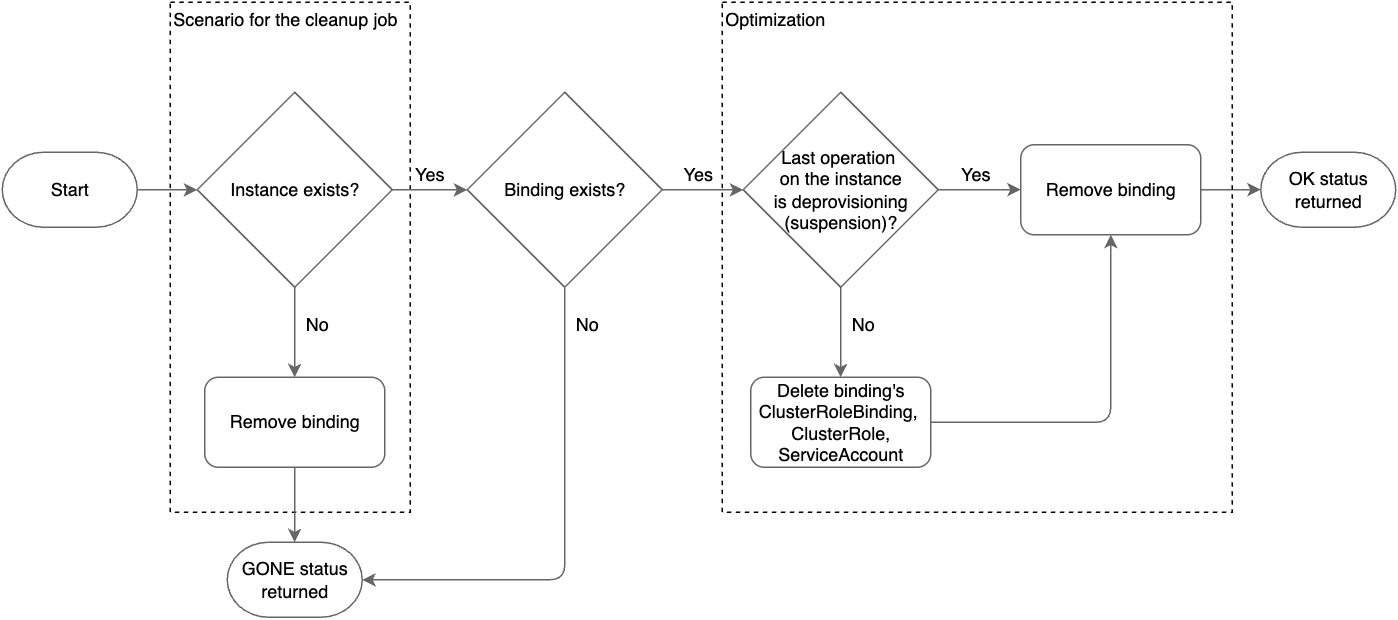

The diagram above was exported from draw.io. Its source (the exported page's mxGraphModel, read from the mxfile embedded in the PNG):
<mxGraphModel dx="1018" dy="669" grid="1" gridSize="10" guides="1" tooltips="1" connect="1" arrows="1" fold="1" page="1" pageScale="1" pageWidth="827" pageHeight="1169" background="#ffffff" math="0" shadow="0">
  <root>
    <mxCell id="0" />
    <mxCell id="1" parent="0" />
    <mxCell id="qbLxy8DWah5Zbo36384_-7" value="Scenario for the cleanup job&lt;div&gt;&lt;br&gt;&lt;/div&gt;&lt;div&gt;&lt;br&gt;&lt;/div&gt;&lt;div&gt;&lt;br&gt;&lt;/div&gt;&lt;div&gt;&lt;br&gt;&lt;/div&gt;&lt;div&gt;&lt;br&gt;&lt;/div&gt;&lt;div&gt;&lt;br&gt;&lt;/div&gt;&lt;div&gt;&lt;br&gt;&lt;/div&gt;&lt;div&gt;&lt;br&gt;&lt;/div&gt;&lt;div&gt;&lt;br&gt;&lt;/div&gt;&lt;div&gt;&lt;br&gt;&lt;/div&gt;&lt;div&gt;&lt;br&gt;&lt;/div&gt;&lt;div&gt;&lt;br&gt;&lt;/div&gt;&lt;div&gt;&lt;br&gt;&lt;/div&gt;&lt;div&gt;&lt;br&gt;&lt;/div&gt;&lt;div&gt;&lt;br&gt;&lt;/div&gt;&lt;div&gt;&lt;br&gt;&lt;/div&gt;&lt;div&gt;&lt;br&gt;&lt;/div&gt;&lt;div&gt;&lt;br&gt;&lt;/div&gt;&lt;div&gt;&lt;br&gt;&lt;/div&gt;&lt;div&gt;&lt;br&gt;&lt;/div&gt;&lt;div&gt;&lt;br&gt;&lt;/div&gt;&lt;div&gt;&lt;br&gt;&lt;/div&gt;" style="rounded=0;whiteSpace=wrap;html=1;fillColor=none;dashed=1;align=left;" parent="1" vertex="1">
      <mxGeometry x="112" y="20" width="160" height="340" as="geometry" />
    </mxCell>
    <mxCell id="460YQZDl40ylJEmNjsyt-19" style="edgeStyle=orthogonalEdgeStyle;rounded=1;orthogonalLoop=1;jettySize=auto;html=1;entryX=0;entryY=0.5;entryDx=0;entryDy=0;curved=0;strokeColor=#666666;" parent="1" source="460YQZDl40ylJEmNjsyt-3" target="460YQZDl40ylJEmNjsyt-11" edge="1">
      <mxGeometry relative="1" as="geometry" />
    </mxCell>
    <mxCell id="460YQZDl40ylJEmNjsyt-23" value="" style="edgeStyle=orthogonalEdgeStyle;rounded=1;orthogonalLoop=1;jettySize=auto;html=1;curved=0;strokeColor=#666666;" parent="1" source="460YQZDl40ylJEmNjsyt-3" target="460YQZDl40ylJEmNjsyt-13" edge="1">
      <mxGeometry relative="1" as="geometry" />
    </mxCell>
    <mxCell id="460YQZDl40ylJEmNjsyt-3" value="&lt;div style=&quot;&quot;&gt;&lt;span style=&quot;background-color: initial;&quot;&gt;Last operation&amp;nbsp;&lt;/span&gt;&lt;/div&gt;&lt;div style=&quot;&quot;&gt;&lt;span style=&quot;background-color: initial;&quot;&gt;on the instance&lt;/span&gt;&lt;/div&gt;&lt;div&gt;is deprovisioning (suspension)?&lt;/div&gt;" style="rhombus;whiteSpace=wrap;html=1;strokeColor=#666666;fillStyle=solid;fillColor=#ffffff;" parent="1" vertex="1">
      <mxGeometry x="494" y="80" width="130" height="130" as="geometry" />
    </mxCell>
    <mxCell id="460YQZDl40ylJEmNjsyt-16" value="" style="edgeStyle=orthogonalEdgeStyle;rounded=1;orthogonalLoop=1;jettySize=auto;html=1;curved=0;strokeColor=#666666;" parent="1" source="460YQZDl40ylJEmNjsyt-1" target="460YQZDl40ylJEmNjsyt-4" edge="1">
      <mxGeometry relative="1" as="geometry" />
    </mxCell>
    <mxCell id="460YQZDl40ylJEmNjsyt-21" value="" style="edgeStyle=orthogonalEdgeStyle;rounded=1;orthogonalLoop=1;jettySize=auto;html=1;curved=0;strokeColor=#666666;" parent="1" source="460YQZDl40ylJEmNjsyt-1" target="460YQZDl40ylJEmNjsyt-14" edge="1">
      <mxGeometry relative="1" as="geometry" />
    </mxCell>
    <mxCell id="460YQZDl40ylJEmNjsyt-1" value="Instance exists?" style="rhombus;whiteSpace=wrap;html=1;strokeColor=#666666;fillStyle=solid;fillColor=#ffffff;" parent="1" vertex="1">
      <mxGeometry x="130" y="80" width="130" height="130" as="geometry" />
    </mxCell>
    <mxCell id="460YQZDl40ylJEmNjsyt-18" style="edgeStyle=orthogonalEdgeStyle;rounded=1;orthogonalLoop=1;jettySize=auto;html=1;entryX=0;entryY=0.5;entryDx=0;entryDy=0;curved=0;strokeColor=#666666;" parent="1" source="460YQZDl40ylJEmNjsyt-4" target="460YQZDl40ylJEmNjsyt-3" edge="1">
      <mxGeometry relative="1" as="geometry" />
    </mxCell>
    <mxCell id="460YQZDl40ylJEmNjsyt-4" value="Binding exists?" style="rhombus;whiteSpace=wrap;html=1;strokeColor=#666666;fillStyle=solid;fillColor=#ffffff;" parent="1" vertex="1">
      <mxGeometry x="310" y="80" width="130" height="130" as="geometry" />
    </mxCell>
    <mxCell id="460YQZDl40ylJEmNjsyt-10" style="edgeStyle=orthogonalEdgeStyle;rounded=1;orthogonalLoop=1;jettySize=auto;html=1;entryX=0;entryY=0.5;entryDx=0;entryDy=0;curved=0;strokeColor=#666666;" parent="1" target="460YQZDl40ylJEmNjsyt-1" edge="1">
      <mxGeometry relative="1" as="geometry">
        <mxPoint x="90" y="145" as="sourcePoint" />
      </mxGeometry>
    </mxCell>
    <mxCell id="460YQZDl40ylJEmNjsyt-20" style="edgeStyle=orthogonalEdgeStyle;rounded=1;orthogonalLoop=1;jettySize=auto;html=1;entryX=0;entryY=0.5;entryDx=0;entryDy=0;curved=0;strokeColor=#666666;" parent="1" source="460YQZDl40ylJEmNjsyt-11" edge="1">
      <mxGeometry relative="1" as="geometry">
        <mxPoint x="839" y="145" as="targetPoint" />
      </mxGeometry>
    </mxCell>
    <mxCell id="460YQZDl40ylJEmNjsyt-11" value="Remove binding" style="rounded=1;whiteSpace=wrap;html=1;strokeColor=#666666;fillStyle=solid;fillColor=#ffffff;" parent="1" vertex="1">
      <mxGeometry x="679" y="115" width="120" height="60" as="geometry" />
    </mxCell>
    <mxCell id="460YQZDl40ylJEmNjsyt-25" style="edgeStyle=orthogonalEdgeStyle;rounded=1;orthogonalLoop=1;jettySize=auto;html=1;entryX=0.5;entryY=1;entryDx=0;entryDy=0;curved=0;strokeColor=#666666;" parent="1" source="460YQZDl40ylJEmNjsyt-13" target="460YQZDl40ylJEmNjsyt-11" edge="1">
      <mxGeometry relative="1" as="geometry" />
    </mxCell>
    <mxCell id="460YQZDl40ylJEmNjsyt-13" value="Delete binding's&lt;br&gt;&lt;div&gt;&lt;span style=&quot;background-color: initial;&quot;&gt;ClusterRoleBinding,&lt;/span&gt;&amp;nbsp;&lt;/div&gt;&lt;div&gt;ClusterRole,&lt;/div&gt;&lt;div&gt;&lt;span style=&quot;background-color: initial;&quot;&gt;ServiceAccount&lt;/span&gt;&lt;/div&gt;" style="rounded=1;whiteSpace=wrap;html=1;strokeColor=#666666;fillStyle=solid;fillColor=#ffffff;" parent="1" vertex="1">
      <mxGeometry x="499" y="270" width="120" height="60" as="geometry" />
    </mxCell>
    <mxCell id="460YQZDl40ylJEmNjsyt-14" value="Remove binding" style="rounded=1;whiteSpace=wrap;html=1;strokeColor=#666666;fillStyle=solid;fillColor=#ffffff;" parent="1" vertex="1">
      <mxGeometry x="135" y="270" width="120" height="60" as="geometry" />
    </mxCell>
    <mxCell id="460YQZDl40ylJEmNjsyt-33" value="Yes" style="text;html=1;align=center;verticalAlign=middle;whiteSpace=wrap;rounded=0;fontColor=#000000;" parent="1" vertex="1">
      <mxGeometry x="255" y="120" width="60" height="30" as="geometry" />
    </mxCell>
    <mxCell id="460YQZDl40ylJEmNjsyt-34" value="Yes" style="text;html=1;align=center;verticalAlign=middle;whiteSpace=wrap;rounded=0;fontColor=#000000;" parent="1" vertex="1">
      <mxGeometry x="434" y="120" width="60" height="30" as="geometry" />
    </mxCell>
    <mxCell id="460YQZDl40ylJEmNjsyt-35" value="Yes" style="text;html=1;align=center;verticalAlign=middle;whiteSpace=wrap;rounded=0;fontColor=#000000;" parent="1" vertex="1">
      <mxGeometry x="619" y="120" width="60" height="30" as="geometry" />
    </mxCell>
    <mxCell id="460YQZDl40ylJEmNjsyt-36" value="No" style="text;html=1;align=center;verticalAlign=middle;whiteSpace=wrap;rounded=0;fontColor=#000000;" parent="1" vertex="1">
      <mxGeometry x="544" y="220" width="60" height="30" as="geometry" />
    </mxCell>
    <mxCell id="460YQZDl40ylJEmNjsyt-37" value="No" style="text;html=1;align=center;verticalAlign=middle;whiteSpace=wrap;rounded=0;fontColor=#000000;" parent="1" vertex="1">
      <mxGeometry x="180" y="220" width="60" height="30" as="geometry" />
    </mxCell>
    <mxCell id="460YQZDl40ylJEmNjsyt-38" value="No" style="text;html=1;align=center;verticalAlign=middle;whiteSpace=wrap;rounded=0;fontColor=#000000;" parent="1" vertex="1">
      <mxGeometry x="360" y="220" width="60" height="30" as="geometry" />
    </mxCell>
    <mxCell id="KnanhPD0cB0V7wbHdmUz-1" value="OK status returned" style="strokeWidth=1;html=1;shape=mxgraph.flowchart.terminator;whiteSpace=wrap;strokeColor=#666666;fillStyle=solid;fillColor=#ffffff;fontColor=#000000;" parent="1" vertex="1">
      <mxGeometry x="839" y="120" width="90" height="50" as="geometry" />
    </mxCell>
    <mxCell id="KnanhPD0cB0V7wbHdmUz-2" value="GONE status returned" style="strokeWidth=1;html=1;shape=mxgraph.flowchart.terminator;whiteSpace=wrap;strokeColor=#666666;fillStyle=solid;fillColor=#ffffff;" parent="1" vertex="1">
      <mxGeometry x="150" y="380" width="90" height="50" as="geometry" />
    </mxCell>
    <mxCell id="KnanhPD0cB0V7wbHdmUz-5" value="Start" style="strokeWidth=1;html=1;shape=mxgraph.flowchart.terminator;whiteSpace=wrap;strokeColor=#666666;fillStyle=solid;fillColor=#ffffff;fontColor=#000000;" parent="1" vertex="1">
      <mxGeometry y="120" width="90" height="50" as="geometry" />
    </mxCell>
    <mxCell id="qbLxy8DWah5Zbo36384_-4" style="edgeStyle=orthogonalEdgeStyle;rounded=1;orthogonalLoop=1;jettySize=auto;html=1;exitX=0.5;exitY=1;exitDx=0;exitDy=0;entryX=1;entryY=0.5;entryDx=0;entryDy=0;entryPerimeter=0;curved=0;strokeColor=#666666;" parent="1" source="460YQZDl40ylJEmNjsyt-4" target="KnanhPD0cB0V7wbHdmUz-2" edge="1">
      <mxGeometry relative="1" as="geometry" />
    </mxCell>
    <mxCell id="qbLxy8DWah5Zbo36384_-5" value="Optimization&lt;div&gt;&lt;br&gt;&lt;/div&gt;&lt;div&gt;&lt;br&gt;&lt;/div&gt;&lt;div&gt;&lt;br&gt;&lt;/div&gt;&lt;div&gt;&lt;br&gt;&lt;/div&gt;&lt;div&gt;&lt;br&gt;&lt;/div&gt;&lt;div&gt;&lt;br&gt;&lt;/div&gt;&lt;div&gt;&lt;br&gt;&lt;/div&gt;&lt;div&gt;&lt;br&gt;&lt;/div&gt;&lt;div&gt;&lt;br&gt;&lt;/div&gt;&lt;div&gt;&lt;br&gt;&lt;/div&gt;&lt;div&gt;&lt;br&gt;&lt;/div&gt;&lt;div&gt;&lt;br&gt;&lt;/div&gt;&lt;div&gt;&lt;br&gt;&lt;/div&gt;&lt;div&gt;&lt;br&gt;&lt;/div&gt;&lt;div&gt;&lt;br&gt;&lt;/div&gt;&lt;div&gt;&lt;br&gt;&lt;/div&gt;&lt;div&gt;&lt;br&gt;&lt;/div&gt;&lt;div&gt;&lt;br&gt;&lt;/div&gt;&lt;div&gt;&lt;br&gt;&lt;/div&gt;&lt;div&gt;&lt;br&gt;&lt;/div&gt;&lt;div&gt;&lt;br&gt;&lt;/div&gt;&lt;div&gt;&lt;br&gt;&lt;/div&gt;" style="rounded=0;whiteSpace=wrap;html=1;fillColor=none;dashed=1;align=left;" parent="1" vertex="1">
      <mxGeometry x="480" y="20" width="340" height="340" as="geometry" />
    </mxCell>
    <mxCell id="qbLxy8DWah5Zbo36384_-8" style="edgeStyle=orthogonalEdgeStyle;rounded=1;orthogonalLoop=1;jettySize=auto;html=1;exitX=0.5;exitY=1;exitDx=0;exitDy=0;entryX=0.5;entryY=0;entryDx=0;entryDy=0;entryPerimeter=0;curved=0;strokeColor=#666666;" parent="1" source="460YQZDl40ylJEmNjsyt-14" target="KnanhPD0cB0V7wbHdmUz-2" edge="1">
      <mxGeometry relative="1" as="geometry" />
    </mxCell>
  </root>
</mxGraphModel>